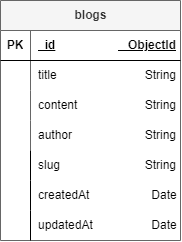

The diagram above was exported from draw.io. Its source (the exported page's mxGraphModel, read from the mxfile embedded in the PNG):
<mxGraphModel dx="733" dy="423" grid="1" gridSize="10" guides="1" tooltips="1" connect="1" arrows="1" fold="1" page="1" pageScale="1" pageWidth="827" pageHeight="1169" math="0" shadow="0">
  <root>
    <mxCell id="0" />
    <mxCell id="1" parent="0" />
    <mxCell id="J5Aowehk2qDZ72jMz78x-1" value="blogs" style="shape=table;startSize=30;container=1;collapsible=1;childLayout=tableLayout;fixedRows=1;rowLines=0;fontStyle=1;align=center;resizeLast=1;html=1;movable=1;resizable=1;rotatable=1;deletable=1;editable=1;locked=0;connectable=1;fillColor=#f5f5f5;fontColor=#333333;strokeColor=#666666;" vertex="1" parent="1">
      <mxGeometry x="350" y="160" width="180" height="240" as="geometry">
        <mxRectangle x="324" y="150" width="70" height="30" as="alternateBounds" />
      </mxGeometry>
    </mxCell>
    <mxCell id="J5Aowehk2qDZ72jMz78x-2" value="" style="shape=tableRow;horizontal=0;startSize=0;swimlaneHead=0;swimlaneBody=0;fillColor=none;collapsible=0;dropTarget=0;points=[[0,0.5],[1,0.5]];portConstraint=eastwest;top=0;left=0;right=0;bottom=1;" vertex="1" parent="J5Aowehk2qDZ72jMz78x-1">
      <mxGeometry y="30" width="180" height="30" as="geometry" />
    </mxCell>
    <mxCell id="J5Aowehk2qDZ72jMz78x-3" value="PK" style="shape=partialRectangle;connectable=0;fillColor=none;top=0;left=0;bottom=0;right=0;fontStyle=1;overflow=hidden;whiteSpace=wrap;html=1;" vertex="1" parent="J5Aowehk2qDZ72jMz78x-2">
      <mxGeometry width="30" height="30" as="geometry">
        <mxRectangle width="30" height="30" as="alternateBounds" />
      </mxGeometry>
    </mxCell>
    <mxCell id="J5Aowehk2qDZ72jMz78x-4" value="_id&lt;span style=&quot;white-space: pre;&quot;&gt;&#09;&lt;/span&gt;&lt;span style=&quot;white-space: pre;&quot;&gt;&#09;&lt;/span&gt;&lt;span style=&quot;white-space: pre;&quot;&gt;&#09;&lt;/span&gt;&amp;nbsp; &amp;nbsp;ObjectId" style="shape=partialRectangle;connectable=0;fillColor=none;top=0;left=0;bottom=0;right=0;align=left;spacingLeft=6;fontStyle=5;overflow=hidden;whiteSpace=wrap;html=1;allowArrows=1;strokeColor=default;" vertex="1" parent="J5Aowehk2qDZ72jMz78x-2">
      <mxGeometry x="30" width="150" height="30" as="geometry">
        <mxRectangle width="150" height="30" as="alternateBounds" />
      </mxGeometry>
    </mxCell>
    <mxCell id="J5Aowehk2qDZ72jMz78x-5" value="" style="shape=tableRow;horizontal=0;startSize=0;swimlaneHead=0;swimlaneBody=0;fillColor=none;collapsible=0;dropTarget=0;points=[[0,0.5],[1,0.5]];portConstraint=eastwest;top=0;left=0;right=0;bottom=0;" vertex="1" parent="J5Aowehk2qDZ72jMz78x-1">
      <mxGeometry y="60" width="180" height="30" as="geometry" />
    </mxCell>
    <mxCell id="J5Aowehk2qDZ72jMz78x-6" value="" style="shape=partialRectangle;connectable=0;fillColor=none;top=0;left=0;bottom=0;right=0;editable=1;overflow=hidden;whiteSpace=wrap;html=1;" vertex="1" parent="J5Aowehk2qDZ72jMz78x-5">
      <mxGeometry width="30" height="30" as="geometry">
        <mxRectangle width="30" height="30" as="alternateBounds" />
      </mxGeometry>
    </mxCell>
    <mxCell id="J5Aowehk2qDZ72jMz78x-7" value="title&lt;span style=&quot;white-space: pre;&quot;&gt;&#09;&lt;/span&gt;&lt;span style=&quot;white-space: pre;&quot;&gt;&#09;&lt;/span&gt;&lt;span style=&quot;white-space: pre;&quot;&gt;&#09;&lt;span style=&quot;white-space: pre;&quot;&gt;&#09;&lt;/span&gt;&lt;/span&gt;String" style="shape=partialRectangle;connectable=0;fillColor=none;top=0;left=0;bottom=0;right=0;align=left;spacingLeft=6;overflow=hidden;whiteSpace=wrap;html=1;" vertex="1" parent="J5Aowehk2qDZ72jMz78x-5">
      <mxGeometry x="30" width="150" height="30" as="geometry">
        <mxRectangle width="150" height="30" as="alternateBounds" />
      </mxGeometry>
    </mxCell>
    <mxCell id="J5Aowehk2qDZ72jMz78x-8" value="" style="shape=tableRow;horizontal=0;startSize=0;swimlaneHead=0;swimlaneBody=0;fillColor=none;collapsible=0;dropTarget=0;points=[[0,0.5],[1,0.5]];portConstraint=eastwest;top=0;left=0;right=0;bottom=0;" vertex="1" parent="J5Aowehk2qDZ72jMz78x-1">
      <mxGeometry y="90" width="180" height="30" as="geometry" />
    </mxCell>
    <mxCell id="J5Aowehk2qDZ72jMz78x-9" value="" style="shape=partialRectangle;connectable=0;fillColor=none;top=0;left=0;bottom=0;right=0;editable=1;overflow=hidden;whiteSpace=wrap;html=1;" vertex="1" parent="J5Aowehk2qDZ72jMz78x-8">
      <mxGeometry width="30" height="30" as="geometry">
        <mxRectangle width="30" height="30" as="alternateBounds" />
      </mxGeometry>
    </mxCell>
    <mxCell id="J5Aowehk2qDZ72jMz78x-10" value="content&lt;span style=&quot;white-space: pre;&quot;&gt;&#09;&lt;/span&gt;&lt;span style=&quot;white-space: pre;&quot;&gt;&#09;&lt;span style=&quot;white-space: pre;&quot;&gt;&#09;&lt;/span&gt;&lt;/span&gt;String" style="shape=partialRectangle;connectable=0;fillColor=none;top=0;left=0;bottom=0;right=0;align=left;spacingLeft=6;overflow=hidden;whiteSpace=wrap;html=1;" vertex="1" parent="J5Aowehk2qDZ72jMz78x-8">
      <mxGeometry x="30" width="150" height="30" as="geometry">
        <mxRectangle width="150" height="30" as="alternateBounds" />
      </mxGeometry>
    </mxCell>
    <mxCell id="J5Aowehk2qDZ72jMz78x-11" value="" style="shape=tableRow;horizontal=0;startSize=0;swimlaneHead=0;swimlaneBody=0;fillColor=none;collapsible=0;dropTarget=0;points=[[0,0.5],[1,0.5]];portConstraint=eastwest;top=0;left=0;right=0;bottom=0;" vertex="1" parent="J5Aowehk2qDZ72jMz78x-1">
      <mxGeometry y="120" width="180" height="30" as="geometry" />
    </mxCell>
    <mxCell id="J5Aowehk2qDZ72jMz78x-12" value="" style="shape=partialRectangle;connectable=0;fillColor=none;top=0;left=0;bottom=0;right=0;editable=1;overflow=hidden;whiteSpace=wrap;html=1;" vertex="1" parent="J5Aowehk2qDZ72jMz78x-11">
      <mxGeometry width="30" height="30" as="geometry">
        <mxRectangle width="30" height="30" as="alternateBounds" />
      </mxGeometry>
    </mxCell>
    <mxCell id="J5Aowehk2qDZ72jMz78x-13" value="author&lt;span style=&quot;white-space: pre;&quot;&gt;&#09;&lt;/span&gt;&lt;span style=&quot;white-space: pre;&quot;&gt;&#09;&lt;span style=&quot;white-space: pre;&quot;&gt;&#09;&lt;/span&gt;S&lt;/span&gt;tring&lt;span style=&quot;white-space: pre;&quot;&gt;&#09;&lt;/span&gt;" style="shape=partialRectangle;connectable=0;fillColor=none;top=0;left=0;bottom=0;right=0;align=left;spacingLeft=6;overflow=hidden;whiteSpace=wrap;html=1;" vertex="1" parent="J5Aowehk2qDZ72jMz78x-11">
      <mxGeometry x="30" width="150" height="30" as="geometry">
        <mxRectangle width="150" height="30" as="alternateBounds" />
      </mxGeometry>
    </mxCell>
    <mxCell id="J5Aowehk2qDZ72jMz78x-33" value="" style="shape=partialRectangle;connectable=0;fillColor=none;top=0;left=0;bottom=0;right=1;editable=1;overflow=hidden;whiteSpace=wrap;html=1;" vertex="1" parent="1">
      <mxGeometry x="350" y="310" width="30" height="30" as="geometry">
        <mxRectangle width="30" height="30" as="alternateBounds" />
      </mxGeometry>
    </mxCell>
    <mxCell id="J5Aowehk2qDZ72jMz78x-34" value="slug&lt;span style=&quot;white-space: pre;&quot;&gt;&#09;&lt;/span&gt;&lt;span style=&quot;white-space: pre;&quot;&gt;&#09;&lt;/span&gt;&lt;span style=&quot;white-space: pre;&quot;&gt;&#09;&lt;/span&gt;&lt;span style=&quot;white-space: pre;&quot;&gt;&#09;&lt;/span&gt;String" style="shape=partialRectangle;connectable=0;fillColor=none;top=0;left=0;bottom=0;right=0;align=left;spacingLeft=6;overflow=hidden;whiteSpace=wrap;html=1;" vertex="1" parent="1">
      <mxGeometry x="380" y="310" width="150" height="30" as="geometry">
        <mxRectangle width="150" height="30" as="alternateBounds" />
      </mxGeometry>
    </mxCell>
    <mxCell id="J5Aowehk2qDZ72jMz78x-37" value="" style="shape=partialRectangle;connectable=0;fillColor=none;top=0;left=0;bottom=0;right=1;editable=1;overflow=hidden;whiteSpace=wrap;html=1;" vertex="1" parent="1">
      <mxGeometry x="350" y="340" width="30" height="30" as="geometry">
        <mxRectangle width="30" height="30" as="alternateBounds" />
      </mxGeometry>
    </mxCell>
    <mxCell id="J5Aowehk2qDZ72jMz78x-38" value="createdAt&lt;span style=&quot;white-space: pre;&quot;&gt;&#09;&lt;/span&gt;&lt;span style=&quot;white-space: pre;&quot;&gt;&#09;&lt;/span&gt;&lt;span style=&quot;white-space: pre;&quot;&gt;&#09;&lt;/span&gt;&amp;nbsp; Date" style="shape=partialRectangle;connectable=0;fillColor=none;top=0;left=0;bottom=0;right=0;align=left;spacingLeft=6;overflow=hidden;whiteSpace=wrap;html=1;" vertex="1" parent="1">
      <mxGeometry x="380" y="340" width="150" height="30" as="geometry">
        <mxRectangle width="150" height="30" as="alternateBounds" />
      </mxGeometry>
    </mxCell>
    <mxCell id="J5Aowehk2qDZ72jMz78x-39" value="" style="shape=partialRectangle;connectable=0;fillColor=none;top=0;left=0;bottom=0;right=1;editable=1;overflow=hidden;whiteSpace=wrap;html=1;" vertex="1" parent="1">
      <mxGeometry x="350" y="370" width="30" height="30" as="geometry">
        <mxRectangle width="30" height="30" as="alternateBounds" />
      </mxGeometry>
    </mxCell>
    <mxCell id="J5Aowehk2qDZ72jMz78x-40" value="updatedAt&lt;span style=&quot;white-space: pre;&quot;&gt;&#09;&lt;/span&gt;&lt;span style=&quot;white-space: pre;&quot;&gt;&#09;&lt;/span&gt;&amp;nbsp; Date" style="shape=partialRectangle;connectable=0;fillColor=none;top=0;left=0;bottom=0;right=0;align=left;spacingLeft=6;overflow=hidden;whiteSpace=wrap;html=1;" vertex="1" parent="1">
      <mxGeometry x="380" y="370" width="150" height="30" as="geometry">
        <mxRectangle width="150" height="30" as="alternateBounds" />
      </mxGeometry>
    </mxCell>
  </root>
</mxGraphModel>